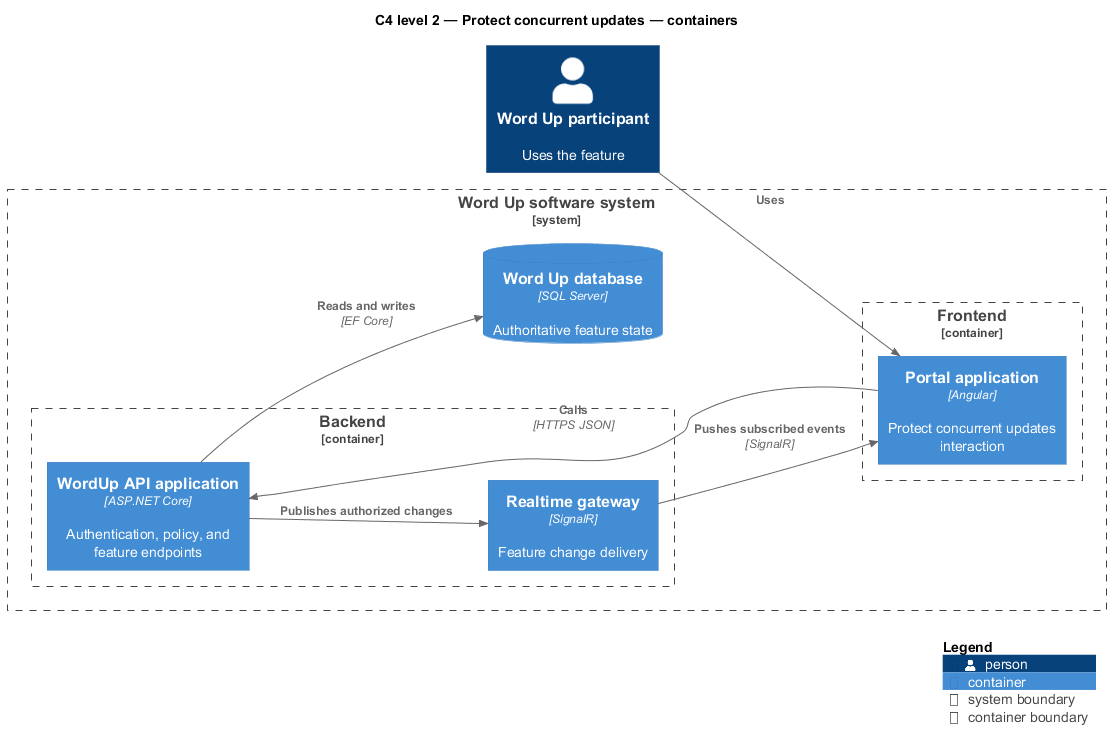

The diagram above was rendered by PlantUML. Its source (embedded in the PNG):
@startuml
!include <C4/C4_Component>
LAYOUT_LEFT_RIGHT()
title C4 level 2 — Protect concurrent updates — containers
Person(primary, "Word Up participant", "Uses the feature")
System_Boundary(wordup, "Word Up software system") {
  Container_Boundary(frontend, "Frontend") {
    Container(app1, "Portal application", "Angular", "Protect concurrent updates interaction")
  }
  Container_Boundary(backend, "Backend") {
    Container(api, "WordUp API application", "ASP.NET Core", "Authentication, policy, and feature endpoints")
    Container(realtime, "Realtime gateway", "SignalR", "Feature change delivery")
  }
  ContainerDb(db, "Word Up database", "SQL Server", "Authoritative feature state")
}
Rel(primary, app1, "Uses")
Rel(app1, api, "Calls", "HTTPS JSON")
Rel(api, db, "Reads and writes", "EF Core")
Rel(api, realtime, "Publishes authorized changes")
Rel(realtime, app1, "Pushes subscribed events", "SignalR")
SHOW_LEGEND()
@enduml